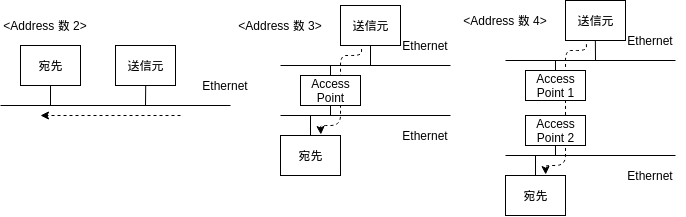

The diagram above was exported from draw.io. Its source (the exported page's mxGraphModel, read from the mxfile embedded in the PNG):
<mxGraphModel dx="961" dy="491" grid="1" gridSize="10" guides="1" tooltips="1" connect="1" arrows="1" fold="1" page="1" pageScale="1" pageWidth="827" pageHeight="1169" math="0" shadow="0">
  <root>
    <mxCell id="0" />
    <mxCell id="1" parent="0" />
    <mxCell id="buWwYGJ7_bpQ7rC__lM6-23" value="" style="endArrow=classic;html=1;dashed=1;exitX=0.354;exitY=1.088;exitDx=0;exitDy=0;exitPerimeter=0;entryX=0.668;entryY=-0.028;entryDx=0;entryDy=0;entryPerimeter=0;" edge="1" parent="1" source="buWwYGJ7_bpQ7rC__lM6-15" target="buWwYGJ7_bpQ7rC__lM6-17">
      <mxGeometry width="50" height="50" relative="1" as="geometry">
        <mxPoint x="400" y="70" as="sourcePoint" />
        <mxPoint x="360" y="140" as="targetPoint" />
        <Array as="points">
          <mxPoint x="401" y="70" />
          <mxPoint x="380" y="70" />
          <mxPoint x="380" y="140" />
          <mxPoint x="360" y="140" />
        </Array>
      </mxGeometry>
    </mxCell>
    <mxCell id="buWwYGJ7_bpQ7rC__lM6-1" value="" style="endArrow=none;html=1;" edge="1" parent="1">
      <mxGeometry width="50" height="50" relative="1" as="geometry">
        <mxPoint x="40" y="120" as="sourcePoint" />
        <mxPoint x="270" y="120" as="targetPoint" />
      </mxGeometry>
    </mxCell>
    <mxCell id="buWwYGJ7_bpQ7rC__lM6-2" value="送信元" style="rounded=0;whiteSpace=wrap;html=1;" vertex="1" parent="1">
      <mxGeometry x="155" y="60" width="60" height="40" as="geometry" />
    </mxCell>
    <mxCell id="buWwYGJ7_bpQ7rC__lM6-3" value="" style="endArrow=none;html=1;exitX=0.5;exitY=1;exitDx=0;exitDy=0;" edge="1" parent="1" source="buWwYGJ7_bpQ7rC__lM6-2">
      <mxGeometry width="50" height="50" relative="1" as="geometry">
        <mxPoint x="-70" y="190" as="sourcePoint" />
        <mxPoint x="185" y="120" as="targetPoint" />
      </mxGeometry>
    </mxCell>
    <mxCell id="buWwYGJ7_bpQ7rC__lM6-4" value="宛先" style="rounded=0;whiteSpace=wrap;html=1;" vertex="1" parent="1">
      <mxGeometry x="60" y="60" width="60" height="40" as="geometry" />
    </mxCell>
    <mxCell id="buWwYGJ7_bpQ7rC__lM6-5" value="" style="endArrow=none;html=1;" edge="1" parent="1">
      <mxGeometry width="50" height="50" relative="1" as="geometry">
        <mxPoint x="320" y="80" as="sourcePoint" />
        <mxPoint x="490" y="80" as="targetPoint" />
      </mxGeometry>
    </mxCell>
    <mxCell id="buWwYGJ7_bpQ7rC__lM6-6" value="" style="endArrow=none;html=1;exitX=0.5;exitY=1;exitDx=0;exitDy=0;" edge="1" parent="1" source="buWwYGJ7_bpQ7rC__lM6-4">
      <mxGeometry width="50" height="50" relative="1" as="geometry">
        <mxPoint x="40" y="250" as="sourcePoint" />
        <mxPoint x="90" y="120" as="targetPoint" />
      </mxGeometry>
    </mxCell>
    <mxCell id="buWwYGJ7_bpQ7rC__lM6-8" value="" style="endArrow=classic;html=1;dashed=1;" edge="1" parent="1">
      <mxGeometry width="50" height="50" relative="1" as="geometry">
        <mxPoint x="220" y="130" as="sourcePoint" />
        <mxPoint x="80" y="130" as="targetPoint" />
      </mxGeometry>
    </mxCell>
    <mxCell id="buWwYGJ7_bpQ7rC__lM6-9" value="Ethernet" style="text;html=1;strokeColor=none;fillColor=none;align=center;verticalAlign=middle;whiteSpace=wrap;rounded=0;" vertex="1" parent="1">
      <mxGeometry x="230" y="90" width="70" height="20" as="geometry" />
    </mxCell>
    <mxCell id="buWwYGJ7_bpQ7rC__lM6-10" value="&amp;lt;Address 数 2&amp;gt;" style="text;html=1;strokeColor=none;fillColor=none;align=center;verticalAlign=middle;whiteSpace=wrap;rounded=0;" vertex="1" parent="1">
      <mxGeometry x="40" y="30" width="90" height="20" as="geometry" />
    </mxCell>
    <mxCell id="buWwYGJ7_bpQ7rC__lM6-11" value="" style="endArrow=none;html=1;" edge="1" parent="1">
      <mxGeometry width="50" height="50" relative="1" as="geometry">
        <mxPoint x="320" y="130" as="sourcePoint" />
        <mxPoint x="490" y="130" as="targetPoint" />
      </mxGeometry>
    </mxCell>
    <mxCell id="buWwYGJ7_bpQ7rC__lM6-12" value="Access Point" style="rounded=0;whiteSpace=wrap;html=1;fillColor=#FFFFFF;" vertex="1" parent="1">
      <mxGeometry x="340" y="90" width="60" height="30" as="geometry" />
    </mxCell>
    <mxCell id="buWwYGJ7_bpQ7rC__lM6-13" value="Ethernet" style="text;html=1;strokeColor=none;fillColor=none;align=center;verticalAlign=middle;whiteSpace=wrap;rounded=0;" vertex="1" parent="1">
      <mxGeometry x="430" y="50" width="70" height="20" as="geometry" />
    </mxCell>
    <mxCell id="buWwYGJ7_bpQ7rC__lM6-14" value="Ethernet" style="text;html=1;strokeColor=none;fillColor=none;align=center;verticalAlign=middle;whiteSpace=wrap;rounded=0;" vertex="1" parent="1">
      <mxGeometry x="430" y="140" width="70" height="20" as="geometry" />
    </mxCell>
    <mxCell id="buWwYGJ7_bpQ7rC__lM6-15" value="送信元" style="rounded=0;whiteSpace=wrap;html=1;" vertex="1" parent="1">
      <mxGeometry x="380" y="20" width="60" height="40" as="geometry" />
    </mxCell>
    <mxCell id="buWwYGJ7_bpQ7rC__lM6-16" value="" style="endArrow=none;html=1;exitX=0.5;exitY=1;exitDx=0;exitDy=0;" edge="1" parent="1" source="buWwYGJ7_bpQ7rC__lM6-15">
      <mxGeometry width="50" height="50" relative="1" as="geometry">
        <mxPoint x="155" y="150" as="sourcePoint" />
        <mxPoint x="410" y="80" as="targetPoint" />
      </mxGeometry>
    </mxCell>
    <mxCell id="buWwYGJ7_bpQ7rC__lM6-17" value="宛先" style="rounded=0;whiteSpace=wrap;html=1;" vertex="1" parent="1">
      <mxGeometry x="320" y="150" width="60" height="40" as="geometry" />
    </mxCell>
    <mxCell id="buWwYGJ7_bpQ7rC__lM6-18" value="" style="endArrow=none;html=1;" edge="1" parent="1">
      <mxGeometry width="50" height="50" relative="1" as="geometry">
        <mxPoint x="350" y="150" as="sourcePoint" />
        <mxPoint x="350" y="130" as="targetPoint" />
      </mxGeometry>
    </mxCell>
    <mxCell id="buWwYGJ7_bpQ7rC__lM6-20" value="" style="endArrow=none;html=1;" edge="1" parent="1">
      <mxGeometry width="50" height="50" relative="1" as="geometry">
        <mxPoint x="370" y="90" as="sourcePoint" />
        <mxPoint x="370" y="80" as="targetPoint" />
      </mxGeometry>
    </mxCell>
    <mxCell id="buWwYGJ7_bpQ7rC__lM6-21" value="" style="endArrow=none;html=1;" edge="1" parent="1">
      <mxGeometry width="50" height="50" relative="1" as="geometry">
        <mxPoint x="370" y="130" as="sourcePoint" />
        <mxPoint x="370" y="120" as="targetPoint" />
      </mxGeometry>
    </mxCell>
    <mxCell id="buWwYGJ7_bpQ7rC__lM6-22" value="&amp;lt;Address 数 3&amp;gt;" style="text;html=1;strokeColor=none;fillColor=none;align=center;verticalAlign=middle;whiteSpace=wrap;rounded=0;" vertex="1" parent="1">
      <mxGeometry x="275" y="30" width="90" height="20" as="geometry" />
    </mxCell>
    <mxCell id="buWwYGJ7_bpQ7rC__lM6-24" value="" style="endArrow=classic;html=1;dashed=1;exitX=0.354;exitY=1.088;exitDx=0;exitDy=0;exitPerimeter=0;entryX=0.668;entryY=-0.028;entryDx=0;entryDy=0;entryPerimeter=0;" edge="1" parent="1" source="buWwYGJ7_bpQ7rC__lM6-30" target="buWwYGJ7_bpQ7rC__lM6-32">
      <mxGeometry width="50" height="50" relative="1" as="geometry">
        <mxPoint x="625" y="65" as="sourcePoint" />
        <mxPoint x="585" y="135" as="targetPoint" />
        <Array as="points">
          <mxPoint x="626" y="65" />
          <mxPoint x="605" y="65" />
          <mxPoint x="605" y="180" />
          <mxPoint x="585" y="180" />
        </Array>
      </mxGeometry>
    </mxCell>
    <mxCell id="buWwYGJ7_bpQ7rC__lM6-25" value="" style="endArrow=none;html=1;" edge="1" parent="1">
      <mxGeometry width="50" height="50" relative="1" as="geometry">
        <mxPoint x="545" y="75" as="sourcePoint" />
        <mxPoint x="715" y="75" as="targetPoint" />
      </mxGeometry>
    </mxCell>
    <mxCell id="buWwYGJ7_bpQ7rC__lM6-26" value="" style="endArrow=none;html=1;" edge="1" parent="1">
      <mxGeometry width="50" height="50" relative="1" as="geometry">
        <mxPoint x="545" y="170" as="sourcePoint" />
        <mxPoint x="715" y="170" as="targetPoint" />
      </mxGeometry>
    </mxCell>
    <mxCell id="buWwYGJ7_bpQ7rC__lM6-27" value="Access Point 1" style="rounded=0;whiteSpace=wrap;html=1;fillColor=#FFFFFF;" vertex="1" parent="1">
      <mxGeometry x="565" y="85" width="60" height="30" as="geometry" />
    </mxCell>
    <mxCell id="buWwYGJ7_bpQ7rC__lM6-28" value="Ethernet" style="text;html=1;strokeColor=none;fillColor=none;align=center;verticalAlign=middle;whiteSpace=wrap;rounded=0;" vertex="1" parent="1">
      <mxGeometry x="655" y="45" width="70" height="20" as="geometry" />
    </mxCell>
    <mxCell id="buWwYGJ7_bpQ7rC__lM6-29" value="Ethernet" style="text;html=1;strokeColor=none;fillColor=none;align=center;verticalAlign=middle;whiteSpace=wrap;rounded=0;" vertex="1" parent="1">
      <mxGeometry x="655" y="180" width="70" height="20" as="geometry" />
    </mxCell>
    <mxCell id="buWwYGJ7_bpQ7rC__lM6-30" value="送信元" style="rounded=0;whiteSpace=wrap;html=1;" vertex="1" parent="1">
      <mxGeometry x="605" y="15" width="60" height="40" as="geometry" />
    </mxCell>
    <mxCell id="buWwYGJ7_bpQ7rC__lM6-31" value="" style="endArrow=none;html=1;exitX=0.5;exitY=1;exitDx=0;exitDy=0;" edge="1" parent="1" source="buWwYGJ7_bpQ7rC__lM6-30">
      <mxGeometry width="50" height="50" relative="1" as="geometry">
        <mxPoint x="380" y="145" as="sourcePoint" />
        <mxPoint x="635" y="75" as="targetPoint" />
      </mxGeometry>
    </mxCell>
    <mxCell id="buWwYGJ7_bpQ7rC__lM6-32" value="宛先" style="rounded=0;whiteSpace=wrap;html=1;" vertex="1" parent="1">
      <mxGeometry x="545" y="190" width="60" height="40" as="geometry" />
    </mxCell>
    <mxCell id="buWwYGJ7_bpQ7rC__lM6-33" value="" style="endArrow=none;html=1;" edge="1" parent="1">
      <mxGeometry width="50" height="50" relative="1" as="geometry">
        <mxPoint x="575" y="190" as="sourcePoint" />
        <mxPoint x="575" y="170" as="targetPoint" />
      </mxGeometry>
    </mxCell>
    <mxCell id="buWwYGJ7_bpQ7rC__lM6-34" value="" style="endArrow=none;html=1;" edge="1" parent="1">
      <mxGeometry width="50" height="50" relative="1" as="geometry">
        <mxPoint x="595" y="85" as="sourcePoint" />
        <mxPoint x="595" y="75" as="targetPoint" />
      </mxGeometry>
    </mxCell>
    <mxCell id="buWwYGJ7_bpQ7rC__lM6-35" value="" style="endArrow=none;html=1;" edge="1" parent="1">
      <mxGeometry width="50" height="50" relative="1" as="geometry">
        <mxPoint x="595" y="170" as="sourcePoint" />
        <mxPoint x="595" y="160" as="targetPoint" />
      </mxGeometry>
    </mxCell>
    <mxCell id="buWwYGJ7_bpQ7rC__lM6-36" value="&amp;lt;Address 数 4&amp;gt;" style="text;html=1;strokeColor=none;fillColor=none;align=center;verticalAlign=middle;whiteSpace=wrap;rounded=0;" vertex="1" parent="1">
      <mxGeometry x="500" y="25" width="90" height="20" as="geometry" />
    </mxCell>
    <mxCell id="buWwYGJ7_bpQ7rC__lM6-37" value="Access Point 2" style="rounded=0;whiteSpace=wrap;html=1;fillColor=#FFFFFF;" vertex="1" parent="1">
      <mxGeometry x="565" y="130" width="60" height="30" as="geometry" />
    </mxCell>
  </root>
</mxGraphModel>